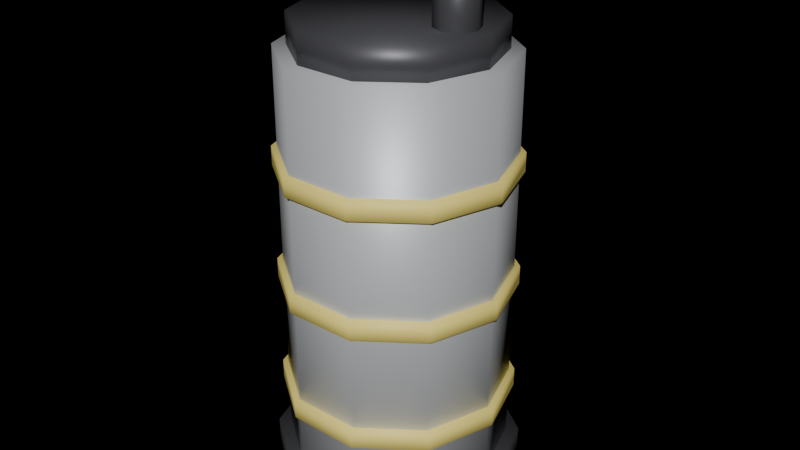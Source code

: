 # Source: prop_coolant_tank.blend  (saved by Blender 4.2.68; exported with 4.5.12 LTS)
import bpy
from mathutils import Matrix  # noqa: F401  (used for matrix-valued properties, if any)

bpy.ops.wm.read_factory_settings(use_empty=True)
scene = bpy.context.scene
scene.name = 'Scene'

# ---- materials (node trees are filled in below, after node groups)
mat_ns_body_light = bpy.data.materials.new('ns_body_light')
mat_ns_trim = bpy.data.materials.new('ns_trim')
mat_ns_hazard = bpy.data.materials.new('ns_hazard')
mat_ns_energy_cyan = bpy.data.materials.new('ns_energy_cyan')

# ---- material node trees
mat_ns_body_light.use_nodes = True; mat_ns_body_light.node_tree.nodes.clear()
_N = mat_ns_body_light.node_tree.nodes; _L = mat_ns_body_light.node_tree.links
n0 = _N.new('ShaderNodeBsdfPrincipled'); n0.name = 'Principled BSDF'; n0.location = (10, 300)
n0.inputs[0].default_value = (0.6, 0.62, 0.64, 1.0)
n0.inputs[1].default_value = 0.22
n0.inputs[2].default_value = 0.48
n1 = _N.new('ShaderNodeOutputMaterial'); n1.name = 'Material Output'; n1.location = (300, 300)
_L.new(n0.outputs[0], n1.inputs[0])
n1.is_active_output = True
mat_ns_trim.use_nodes = True; mat_ns_trim.node_tree.nodes.clear()
_N = mat_ns_trim.node_tree.nodes; _L = mat_ns_trim.node_tree.links
n0 = _N.new('ShaderNodeBsdfPrincipled'); n0.name = 'Principled BSDF'; n0.location = (10, 300)
n0.inputs[0].default_value = (0.09, 0.09, 0.1, 1.0)
n0.inputs[1].default_value = 0.3
n0.inputs[2].default_value = 0.44
n1 = _N.new('ShaderNodeOutputMaterial'); n1.name = 'Material Output'; n1.location = (300, 300)
_L.new(n0.outputs[0], n1.inputs[0])
n1.is_active_output = True
mat_ns_hazard.use_nodes = True; mat_ns_hazard.node_tree.nodes.clear()
_N = mat_ns_hazard.node_tree.nodes; _L = mat_ns_hazard.node_tree.links
n0 = _N.new('ShaderNodeBsdfPrincipled'); n0.name = 'Principled BSDF'; n0.location = (10, 300)
n0.inputs[0].default_value = (0.84, 0.7, 0.18, 1.0)
n0.inputs[1].default_value = 0.05
n0.inputs[2].default_value = 0.58
n0.inputs[27].default_value = (0.84, 0.7, 0.18, 1.0)
n0.inputs[28].default_value = 0.18
n1 = _N.new('ShaderNodeOutputMaterial'); n1.name = 'Material Output'; n1.location = (300, 300)
_L.new(n0.outputs[0], n1.inputs[0])
n1.is_active_output = True
mat_ns_energy_cyan.use_nodes = True; mat_ns_energy_cyan.node_tree.nodes.clear()
_N = mat_ns_energy_cyan.node_tree.nodes; _L = mat_ns_energy_cyan.node_tree.links
n0 = _N.new('ShaderNodeBsdfPrincipled'); n0.name = 'Principled BSDF'; n0.location = (10, 300)
n0.inputs[0].default_value = (0.16, 0.38, 0.55, 1.0)
n0.inputs[1].default_value = 0.05
n0.inputs[2].default_value = 0.6
n1 = _N.new('ShaderNodeOutputMaterial'); n1.name = 'Material Output'; n1.location = (300, 300)
_L.new(n0.outputs[0], n1.inputs[0])
n1.is_active_output = True

# ---- lights
light_neonsun = bpy.data.lights.new('NeonSun', 'SUN')
light_neonsun.energy = 3.0

# ---- meshes
me_prop_coolant_tank_mesh = bpy.data.meshes.new('prop_coolant_tank_mesh')
me_prop_coolant_tank_mesh.from_pydata([(0.52, -1.377e-07, 2.1), (0.4207, -0.3056, 2.1), (0.1607, -0.4945, 2.1), (-0.1607, -0.4945, 2.1), (-0.4207, -0.3056, 2.1), (-0.52, -1.377e-07, 2.1), (-0.4207, 0.3056, 2.1), (-0.1607, 0.4945, 2.1), (0.1607, 0.4945, 2.1), (0.4207, 0.3056, 2.1), (0.52, 4.59e-08, 2.006e-15), (0.4207, -0.3056, -1.336e-08), (0.1607, -0.4945, -2.162e-08), (-0.1607, -0.4945, -2.162e-08), (-0.4207, -0.3056, -1.336e-08), (-0.52, 4.59e-08, 2.006e-15), (-0.4207, 0.3056, 1.336e-08), (-0.1607, 0.4945, 2.162e-08), (0.1607, 0.4945, 2.162e-08), (0.4207, 0.3056, 1.336e-08), (0.46, -1.014e-07, 2.24), (0.3721, -0.2704, 2.24), (0.1421, -0.4375, 2.24), (-0.1421, -0.4375, 2.24), (-0.3721, -0.2704, 2.24), (-0.46, -1.014e-07, 2.24), (-0.3721, 0.2704, 2.24), (-0.1421, 0.4375, 2.24), (0.1421, 0.4375, 2.24), (0.3721, 0.2704, 2.24), (0.46, -8.742e-08, 2.08), (0.3721, -0.2704, 2.08), (0.1421, -0.4375, 2.08), (-0.1421, -0.4375, 2.08), (-0.3721, -0.2704, 2.08), (-0.46, -8.742e-08, 2.08), (-0.3721, 0.2704, 2.08), (-0.1421, 0.4375, 2.08), (0.1421, 0.4375, 2.08), (0.3721, 0.2704, 2.08), (0.58, -1.311e-08, 0.2), (0.4692, -0.3409, 0.2), (0.1792, -0.5516, 0.2), (-0.1792, -0.5516, 0.2), (-0.4692, -0.3409, 0.2), (-0.58, -1.311e-08, 0.2), (-0.4692, 0.3409, 0.2), (-0.1792, 0.5516, 0.2), (0.1792, 0.5516, 0.2), (0.4692, 0.3409, 0.2), (0.58, 4.371e-09, 1.911e-16), (0.4692, -0.3409, -1.49e-08), (0.1792, -0.5516, -2.411e-08), (-0.1792, -0.5516, -2.411e-08), (-0.4692, -0.3409, -1.49e-08), (-0.58, 4.371e-09, 1.911e-16), (-0.4692, 0.3409, 1.49e-08), (-0.1792, 0.5516, 2.411e-08), (0.1792, 0.5516, 2.411e-08), (0.4692, 0.3409, 1.49e-08), (0.545, -2.579e-08, 0.545), (0.4409, -0.3203, 0.545), (0.1684, -0.5183, 0.545), (-0.1684, -0.5183, 0.545), (-0.4409, -0.3203, 0.545), (-0.545, -2.579e-08, 0.545), (-0.4409, 0.3203, 0.545), (-0.1684, 0.5183, 0.545), (0.1684, 0.5183, 0.545), (0.4409, 0.3203, 0.545), (0.545, -1.792e-08, 0.455), (0.4409, -0.3203, 0.455), (0.1684, -0.5183, 0.455), (-0.1684, -0.5183, 0.455), (-0.4409, -0.3203, 0.455), (-0.545, -1.792e-08, 0.455), (-0.4409, 0.3203, 0.455), (-0.1684, 0.5183, 0.455), (0.1684, 0.5183, 0.455), (0.4409, 0.3203, 0.455), (0.545, -4.983e-08, 1.095), (0.4409, -0.3203, 1.095), (0.1684, -0.5183, 1.095), (-0.1684, -0.5183, 1.095), (-0.4409, -0.3203, 1.095), (-0.545, -4.983e-08, 1.095), (-0.4409, 0.3203, 1.095), (-0.1684, 0.5183, 1.095), (0.1684, 0.5183, 1.095), (0.4409, 0.3203, 1.095), (0.545, -4.196e-08, 1.005), (0.4409, -0.3203, 1.005), (0.1684, -0.5183, 1.005), (-0.1684, -0.5183, 1.005), (-0.4409, -0.3203, 1.005), (-0.545, -4.196e-08, 1.005), (-0.4409, 0.3203, 1.005), (-0.1684, 0.5183, 1.005), (0.1684, 0.5183, 1.005), (0.4409, 0.3203, 1.005), (0.545, -7.387e-08, 1.645), (0.4409, -0.3203, 1.645), (0.1684, -0.5183, 1.645), (-0.1684, -0.5183, 1.645), (-0.4409, -0.3203, 1.645), (-0.545, -7.387e-08, 1.645), (-0.4409, 0.3203, 1.645), (-0.1684, 0.5183, 1.645), (0.1684, 0.5183, 1.645), (0.4409, 0.3203, 1.645), (0.545, -6.6e-08, 1.555), (0.4409, -0.3203, 1.555), (0.1684, -0.5183, 1.555), (-0.1684, -0.5183, 1.555), (-0.4409, -0.3203, 1.555), (-0.545, -6.6e-08, 1.555), (-0.4409, 0.3203, 1.555), (-0.1684, 0.5183, 1.555), (0.1684, 0.5183, 1.555), (0.4409, 0.3203, 1.555), (-0.12, 0.56, 1.35), (0.12, 0.56, 1.35), (0.12, 0.56, 1.65), (-0.12, 0.56, 1.65), (-0.12, 0.5, 1.35), (0.12, 0.5, 1.35), (0.12, 0.5, 1.65), (-0.12, 0.5, 1.65), (-0.085, 0.58, 1.39), (0.085, 0.58, 1.39), (0.085, 0.58, 1.61), (-0.085, 0.58, 1.61), (-0.085, 0.56, 1.39), (0.085, 0.56, 1.39), (0.085, 0.56, 1.61), (-0.085, 0.56, 1.61), (0.4, -1.224e-07, 2.55), (0.3707, -0.07071, 2.55), (0.3, -0.1, 2.55), (0.2293, -0.07071, 2.55), (0.2, -1.224e-07, 2.55), (0.2293, 0.07071, 2.55), (0.3, 0.1, 2.55), (0.3707, 0.07071, 2.55), (0.4, -7.868e-08, 2.05), (0.3707, -0.07071, 2.05), (0.3, -0.1, 2.05), (0.2293, -0.07071, 2.05), (0.2, -7.868e-08, 2.05), (0.2293, 0.07071, 2.05), (0.3, 0.1, 2.05), (0.3707, 0.07071, 2.05)], [], [(0, 1, 11, 10), (1, 2, 12, 11), (2, 3, 13, 12), (3, 4, 14, 13), (4, 5, 15, 14), (5, 6, 16, 15), (6, 7, 17, 16), (7, 8, 18, 17), (8, 9, 19, 18), (9, 0, 10, 19), (9, 8, 7, 6, 5, 4, 3, 2, 1, 0), (10, 11, 12, 13, 14, 15, 16, 17, 18, 19), (20, 21, 31, 30), (21, 22, 32, 31), (22, 23, 33, 32), (23, 24, 34, 33), (24, 25, 35, 34), (25, 26, 36, 35), (26, 27, 37, 36), (27, 28, 38, 37), (28, 29, 39, 38), (29, 20, 30, 39), (29, 28, 27, 26, 25, 24, 23, 22, 21, 20), (30, 31, 32, 33, 34, 35, 36, 37, 38, 39), (40, 41, 51, 50), (41, 42, 52, 51), (42, 43, 53, 52), (43, 44, 54, 53), (44, 45, 55, 54), (45, 46, 56, 55), (46, 47, 57, 56), (47, 48, 58, 57), (48, 49, 59, 58), (49, 40, 50, 59), (49, 48, 47, 46, 45, 44, 43, 42, 41, 40), (50, 51, 52, 53, 54, 55, 56, 57, 58, 59), (60, 61, 71, 70), (61, 62, 72, 71), (62, 63, 73, 72), (63, 64, 74, 73), (64, 65, 75, 74), (65, 66, 76, 75), (66, 67, 77, 76), (67, 68, 78, 77), (68, 69, 79, 78), (69, 60, 70, 79), (69, 68, 67, 66, 65, 64, 63, 62, 61, 60), (70, 71, 72, 73, 74, 75, 76, 77, 78, 79), (80, 81, 91, 90), (81, 82, 92, 91), (82, 83, 93, 92), (83, 84, 94, 93), (84, 85, 95, 94), (85, 86, 96, 95), (86, 87, 97, 96), (87, 88, 98, 97), (88, 89, 99, 98), (89, 80, 90, 99), (89, 88, 87, 86, 85, 84, 83, 82, 81, 80), (90, 91, 92, 93, 94, 95, 96, 97, 98, 99), (100, 101, 111, 110), (101, 102, 112, 111), (102, 103, 113, 112), (103, 104, 114, 113), (104, 105, 115, 114), (105, 106, 116, 115), (106, 107, 117, 116), (107, 108, 118, 117), (108, 109, 119, 118), (109, 100, 110, 119), (109, 108, 107, 106, 105, 104, 103, 102, 101, 100), (110, 111, 112, 113, 114, 115, 116, 117, 118, 119), (120, 121, 122, 123), (124, 127, 126, 125), (120, 124, 125, 121), (122, 126, 127, 123), (120, 123, 127, 124), (121, 125, 126, 122), (128, 129, 130, 131), (132, 135, 134, 133), (128, 132, 133, 129), (130, 134, 135, 131), (128, 131, 135, 132), (129, 133, 134, 130), (136, 137, 145, 144), (137, 138, 146, 145), (138, 139, 147, 146), (139, 140, 148, 147), (140, 141, 149, 148), (141, 142, 150, 149), (142, 143, 151, 150), (143, 136, 144, 151), (143, 142, 141, 140, 139, 138, 137, 136), (144, 145, 146, 147, 148, 149, 150, 151)])
me_prop_coolant_tank_mesh.polygons.foreach_set('use_smooth', [1, 1, 1, 1, 1, 1, 1, 1, 1, 1, 1, 1, 1, 1, 1, 1, 1, 1, 1, 1, 1, 1, 1, 1, 1, 1, 1, 1, 1, 1, 1, 1, 1, 1, 1, 1, 1, 1, 1, 1, 1, 1, 1, 1, 1, 1, 1, 1, 1, 1, 1, 1, 1, 1, 1, 1, 1, 1, 1, 1, 1, 1, 1, 1, 1, 1, 1, 1, 1, 1, 1, 1, 0, 0, 0, 0, 0, 0, 0, 0, 0, 0, 0, 0, 1, 1, 1, 1, 1, 1, 1, 1, 1, 1])
me_prop_coolant_tank_mesh.polygons.foreach_set('material_index', [0, 0, 0, 0, 0, 0, 0, 0, 0, 0, 0, 0, 1, 1, 1, 1, 1, 1, 1, 1, 1, 1, 1, 1, 1, 1, 1, 1, 1, 1, 1, 1, 1, 1, 1, 1, 2, 2, 2, 2, 2, 2, 2, 2, 2, 2, 2, 2, 2, 2, 2, 2, 2, 2, 2, 2, 2, 2, 2, 2, 2, 2, 2, 2, 2, 2, 2, 2, 2, 2, 2, 2, 1, 1, 1, 1, 1, 1, 3, 3, 3, 3, 3, 3, 1, 1, 1, 1, 1, 1, 1, 1, 1, 1])
_uv = me_prop_coolant_tank_mesh.uv_layers.new(name='UVMap')
_uv.uv.foreach_set('vector', [4.7, 0.5, 4.7, 1.111, 0.5, 1.111, 0.5, 0.5, 1.341, 4.7, 0.8214, 4.7, 0.8214, 0.5, 1.341, 0.5, 0.8214, 4.7, 0.1786, 4.7, 0.1786, 0.5, 0.8214, 0.5, 0.1786, 4.7, -0.3414, 4.7, -0.3414, 0.5, 0.1786, 0.5, 4.7, 1.111, 4.7, 0.5, 0.5, 0.5, 0.5, 1.111, 4.7, 0.5, 4.7, -0.1113, 0.5, -0.1113, 0.5, 0.5, -0.3414, 4.7, 0.1786, 4.7, 0.1786, 0.5, -0.3414, 0.5, 0.1786, 4.7, 0.8214, 4.7, 0.8214, 0.5, 0.1786, 0.5, 0.8214, 4.7, 1.341, 4.7, 1.341, 0.5, 0.8214, 0.5, 4.7, -0.1113, 4.7, 0.5, 0.5, 0.5, 0.5, -0.1113, 1.341, -0.1113, 0.8214, -0.4891, 0.1786, -0.4891, -0.3414, -0.1113, -0.54, 0.5, -0.3414, 1.111, 0.1786, 1.489, 0.8214, 1.489, 1.341, 1.111, 1.54, 0.5, 1.54, 0.5, 1.341, 1.111, 0.8214, 1.489, 0.1786, 1.489, -0.3414, 1.111, -0.54, 0.5, -0.3414, -0.1113, 0.1786, -0.4891, 0.8214, -0.4891, 1.341, -0.1113, 4.98, 0.5, 4.98, 1.041, 4.66, 1.041, 4.66, 0.5, 1.244, 4.98, 0.7843, 4.98, 0.7843, 4.66, 1.244, 4.66, 0.7843, 4.98, 0.2157, 4.98, 0.2157, 4.66, 0.7843, 4.66, 0.2157, 4.98, -0.2443, 4.98, -0.2443, 4.66, 0.2157, 4.66, 4.98, 1.041, 4.98, 0.5, 4.66, 0.5, 4.66, 1.041, 4.98, 0.5, 4.98, -0.04076, 4.66, -0.04076, 4.66, 0.5, -0.2443, 4.98, 0.2157, 4.98, 0.2157, 4.66, -0.2443, 4.66, 0.2157, 4.98, 0.7843, 4.98, 0.7843, 4.66, 0.2157, 4.66, 0.7843, 4.98, 1.244, 4.98, 1.244, 4.66, 0.7843, 4.66, 4.98, -0.04076, 4.98, 0.5, 4.66, 0.5, 4.66, -0.04076, 1.244, -0.04076, 0.7843, -0.375, 0.2157, -0.375, -0.2443, -0.04076, -0.42, 0.5, -0.2443, 1.041, 0.2157, 1.375, 0.7843, 1.375, 1.244, 1.041, 1.42, 0.5, 1.42, 0.5, 1.244, 1.041, 0.7843, 1.375, 0.2157, 1.375, -0.2443, 1.041, -0.42, 0.5, -0.2443, -0.04076, 0.2157, -0.375, 0.7843, -0.375, 1.244, -0.04076, 0.9, 0.5, 0.9, 1.182, 0.5, 1.182, 0.5, 0.5, 1.438, 0.9, 0.8585, 0.9, 0.8585, 0.5, 1.438, 0.5, 0.8585, 0.9, 0.1415, 0.9, 0.1415, 0.5, 0.8585, 0.5, 0.1415, 0.9, -0.4385, 0.9, -0.4385, 0.5, 0.1415, 0.5, 0.9, 1.182, 0.9, 0.5, 0.5, 0.5, 0.5, 1.182, 0.9, 0.5, 0.9, -0.1818, 0.5, -0.1818, 0.5, 0.5, -0.4385, 0.9, 0.1415, 0.9, 0.1415, 0.5, -0.4385, 0.5, 0.1415, 0.9, 0.8585, 0.9, 0.8585, 0.5, 0.1415, 0.5, 0.8585, 0.9, 1.438, 0.9, 1.438, 0.5, 0.8585, 0.5, 0.9, -0.1818, 0.9, 0.5, 0.5, 0.5, 0.5, -0.1818, 1.438, -0.1818, 0.8585, -0.6032, 0.1415, -0.6032, -0.4385, -0.1818, -0.66, 0.5, -0.4385, 1.182, 0.1415, 1.603, 0.8585, 1.603, 1.438, 1.182, 1.66, 0.5, 1.66, 0.5, 1.438, 1.182, 0.8585, 1.603, 0.1415, 1.603, -0.4385, 1.182, -0.66, 0.5, -0.4385, -0.1818, 0.1415, -0.6032, 0.8585, -0.6032, 1.438, -0.1818, 1.59, 0.5, 1.59, 1.141, 1.41, 1.141, 1.41, 0.5, 1.382, 1.59, 0.8368, 1.59, 0.8368, 1.41, 1.382, 1.41, 0.8368, 1.59, 0.1632, 1.59, 0.1632, 1.41, 0.8368, 1.41, 0.1632, 1.59, -0.3818, 1.59, -0.3818, 1.41, 0.1632, 1.41, 1.59, 1.141, 1.59, 0.5, 1.41, 0.5, 1.41, 1.141, 1.59, 0.5, 1.59, -0.1407, 1.41, -0.1407, 1.41, 0.5, -0.3818, 1.59, 0.1632, 1.59, 0.1632, 1.41, -0.3818, 1.41, 0.1632, 1.59, 0.8368, 1.59, 0.8368, 1.41, 0.1632, 1.41, 0.8368, 1.59, 1.382, 1.59, 1.382, 1.41, 0.8368, 1.41, 1.59, -0.1407, 1.59, 0.5, 1.41, 0.5, 1.41, -0.1407, 1.382, -0.1407, 0.8368, -0.5367, 0.1632, -0.5367, -0.3818, -0.1407, -0.59, 0.5, -0.3818, 1.141, 0.1632, 1.537, 0.8368, 1.537, 1.382, 1.141, 1.59, 0.5, 1.59, 0.5, 1.382, 1.141, 0.8368, 1.537, 0.1632, 1.537, -0.3818, 1.141, -0.59, 0.5, -0.3818, -0.1407, 0.1632, -0.5367, 0.8368, -0.5367, 1.382, -0.1407, 2.69, 0.5, 2.69, 1.141, 2.51, 1.141, 2.51, 0.5, 1.382, 2.69, 0.8368, 2.69, 0.8368, 2.51, 1.382, 2.51, 0.8368, 2.69, 0.1632, 2.69, 0.1632, 2.51, 0.8368, 2.51, 0.1632, 2.69, -0.3818, 2.69, -0.3818, 2.51, 0.1632, 2.51, 2.69, 1.141, 2.69, 0.5, 2.51, 0.5, 2.51, 1.141, 2.69, 0.5, 2.69, -0.1407, 2.51, -0.1407, 2.51, 0.5, -0.3818, 2.69, 0.1632, 2.69, 0.1632, 2.51, -0.3818, 2.51, 0.1632, 2.69, 0.8368, 2.69, 0.8368, 2.51, 0.1632, 2.51, 0.8368, 2.69, 1.382, 2.69, 1.382, 2.51, 0.8368, 2.51, 2.69, -0.1407, 2.69, 0.5, 2.51, 0.5, 2.51, -0.1407, 1.382, -0.1407, 0.8368, -0.5367, 0.1632, -0.5367, -0.3818, -0.1407, -0.59, 0.5, -0.3818, 1.141, 0.1632, 1.537, 0.8368, 1.537, 1.382, 1.141, 1.59, 0.5, 1.59, 0.5, 1.382, 1.141, 0.8368, 1.537, 0.1632, 1.537, -0.3818, 1.141, -0.59, 0.5, -0.3818, -0.1407, 0.1632, -0.5367, 0.8368, -0.5367, 1.382, -0.1407, 3.79, 0.5, 3.79, 1.141, 3.61, 1.141, 3.61, 0.5, 1.382, 3.79, 0.8368, 3.79, 0.8368, 3.61, 1.382, 3.61, 0.8368, 3.79, 0.1632, 3.79, 0.1632, 3.61, 0.8368, 3.61, 0.1632, 3.79, -0.3818, 3.79, -0.3818, 3.61, 0.1632, 3.61, 3.79, 1.141, 3.79, 0.5, 3.61, 0.5, 3.61, 1.141, 3.79, 0.5, 3.79, -0.1407, 3.61, -0.1407, 3.61, 0.5, -0.3818, 3.79, 0.1632, 3.79, 0.1632, 3.61, -0.3818, 3.61, 0.1632, 3.79, 0.8368, 3.79, 0.8368, 3.61, 0.1632, 3.61, 0.8368, 3.79, 1.382, 3.79, 1.382, 3.61, 0.8368, 3.61, 3.79, -0.1407, 3.79, 0.5, 3.61, 0.5, 3.61, -0.1407, 1.382, -0.1407, 0.8368, -0.5367, 0.1632, -0.5367, -0.3818, -0.1407, -0.59, 0.5, -0.3818, 1.141, 0.1632, 1.537, 0.8368, 1.537, 1.382, 1.141, 1.59, 0.5, 1.59, 0.5, 1.382, 1.141, 0.8368, 1.537, 0.1632, 1.537, -0.3818, 1.141, -0.59, 0.5, -0.3818, -0.1407, 0.1632, -0.5367, 0.8368, -0.5367, 1.382, -0.1407, 0.26, 3.2, 0.74, 3.2, 0.74, 3.8, 0.26, 3.8, 0.26, 3.2, 0.26, 3.8, 0.74, 3.8, 0.74, 3.2, 0.26, -0.62, 0.26, -0.5, 0.74, -0.5, 0.74, -0.62, 0.74, -0.62, 0.74, -0.5, 0.26, -0.5, 0.26, -0.62, 3.2, -0.62, 3.8, -0.62, 3.8, -0.5, 3.2, -0.5, 3.2, -0.62, 3.2, -0.5, 3.8, -0.5, 3.8, -0.62, 0.33, 3.28, 0.67, 3.28, 0.67, 3.72, 0.33, 3.72, 0.33, 3.28, 0.33, 3.72, 0.67, 3.72, 0.67, 3.28, 0.33, -0.66, 0.33, -0.62, 0.67, -0.62, 0.67, -0.66, 0.67, -0.66, 0.67, -0.62, 0.33, -0.62, 0.33, -0.66, 3.28, -0.66, 3.72, -0.66, 3.72, -0.62, 3.28, -0.62, 3.28, -0.66, 3.28, -0.62, 3.72, -0.62, 3.72, -0.66, 5.6, 0.5, 5.6, 0.6414, 4.6, 0.6414, 4.6, 0.5, 1.241, 5.6, 1.1, 5.6, 1.1, 4.6, 1.241, 4.6, 1.1, 5.6, 0.9586, 5.6, 0.9586, 4.6, 1.1, 4.6, 5.6, 0.6414, 5.6, 0.5, 4.6, 0.5, 4.6, 0.6414, 5.6, 0.5, 5.6, 0.3586, 4.6, 0.3586, 4.6, 0.5, 0.9586, 5.6, 1.1, 5.6, 1.1, 4.6, 0.9586, 4.6, 1.1, 5.6, 1.241, 5.6, 1.241, 4.6, 1.1, 4.6, 5.6, 0.3586, 5.6, 0.5, 4.6, 0.5, 4.6, 0.3586, 1.241, 0.3586, 1.1, 0.3, 0.9586, 0.3586, 0.9, 0.5, 0.9586, 0.6414, 1.1, 0.7, 1.241, 0.6414, 1.3, 0.5, 1.3, 0.5, 1.241, 0.6414, 1.1, 0.7, 0.9586, 0.6414, 0.9, 0.5, 0.9586, 0.3586, 1.1, 0.3, 1.241, 0.3586])
me_prop_coolant_tank_mesh.materials.append(mat_ns_body_light)
me_prop_coolant_tank_mesh.materials.append(mat_ns_trim)
me_prop_coolant_tank_mesh.materials.append(mat_ns_hazard)
me_prop_coolant_tank_mesh.materials.append(mat_ns_energy_cyan)
me_prop_coolant_tank_mesh.update()

# ---- objects
ob_neonsun = bpy.data.objects.new('NeonSun', light_neonsun)
ob_prop_coolant_tank = bpy.data.objects.new('prop_coolant_tank', me_prop_coolant_tank_mesh)

# ---- transforms, parenting, visibility, modifiers, constraints
ob_neonsun.location = (0.0, 0.0, 0.0)
ob_neonsun.rotation_euler = (0.9599, 0.0, 0.6109)
ob_prop_coolant_tank.location = (0.0, 0.0, 0.0)

# ---- collection membership
scene.collection.objects.link(ob_neonsun)
scene.collection.objects.link(ob_prop_coolant_tank)

# ---- scene / render settings (as saved in the file)
scene.frame_start = 1; scene.frame_end = 250; scene.frame_set(1)
scene.render.engine = 'BLENDER_EEVEE_NEXT'
bpy.context.view_layer.update()

# ---- added for rendering (the .blend has no active camera): camera
cam_auto = bpy.data.cameras.new('AutoCamera')
cam_auto.lens = 50.0
cam_auto.sensor_width = 36.0
cam_auto.clip_end = 1000.0
ob_auto_camera = bpy.data.objects.new('AutoCamera', cam_auto)
scene.collection.objects.link(ob_auto_camera)
ob_auto_camera.location = (2.79544, -3.34034, 3.51135)
ob_auto_camera.rotation_euler = (1.09748, -7.21219e-08, 0.694738)
scene.camera = ob_auto_camera
bpy.context.view_layer.update()
